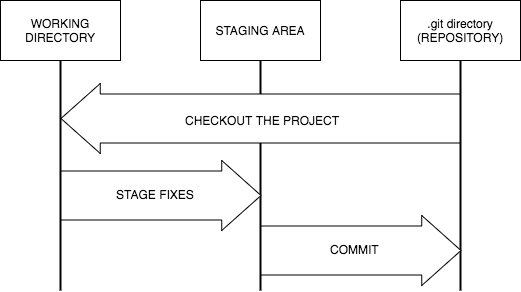

The diagram above was exported from draw.io. Its source (the exported page's mxGraphModel, read from the mxfile embedded in the PNG):
<mxGraphModel dx="1030" dy="472" grid="1" gridSize="10" guides="1" tooltips="1" connect="1" arrows="1" fold="1" page="1" pageScale="1" pageWidth="826" pageHeight="1169" math="0" shadow="0">
  <root>
    <mxCell id="0" />
    <mxCell id="1" parent="0" />
    <mxCell id="32b9f20de72b771e-1" value="WORKING DIRECTORY" style="whiteSpace=wrap;html=1;" vertex="1" parent="1">
      <mxGeometry x="120" y="50" width="120" height="60" as="geometry" />
    </mxCell>
    <mxCell id="32b9f20de72b771e-3" value=".git directory (REPOSITORY)" style="whiteSpace=wrap;html=1;" vertex="1" parent="1">
      <mxGeometry x="520" y="50" width="120" height="60" as="geometry" />
    </mxCell>
    <mxCell id="32b9f20de72b771e-6" value="STAGING AREA" style="whiteSpace=wrap;html=1;" vertex="1" parent="1">
      <mxGeometry x="320" y="50" width="120" height="60" as="geometry" />
    </mxCell>
    <mxCell id="32b9f20de72b771e-7" value="" style="line;strokeWidth=2;direction=south;html=1;" vertex="1" parent="1">
      <mxGeometry x="175" y="110" width="10" height="230" as="geometry" />
    </mxCell>
    <mxCell id="32b9f20de72b771e-8" value="" style="line;strokeWidth=2;direction=south;html=1;" vertex="1" parent="1">
      <mxGeometry x="375" y="110" width="10" height="230" as="geometry" />
    </mxCell>
    <mxCell id="32b9f20de72b771e-9" value="" style="line;strokeWidth=2;direction=south;html=1;" vertex="1" parent="1">
      <mxGeometry x="575" y="110" width="10" height="230" as="geometry" />
    </mxCell>
    <mxCell id="32b9f20de72b771e-10" value="" style="shape=flexArrow;endArrow=classic;html=1;fillColor=#ffffff;entryX=0.587;entryY=0.4;entryPerimeter=0;width=49;endSize=12.75;" edge="1" parent="1" target="32b9f20de72b771e-8">
      <mxGeometry width="50" height="50" relative="1" as="geometry">
        <mxPoint x="180" y="245" as="sourcePoint" />
        <mxPoint x="250" y="220" as="targetPoint" />
      </mxGeometry>
    </mxCell>
    <mxCell id="32b9f20de72b771e-11" value="STAGE FIXES" style="text;html=1;resizable=0;points=[];align=center;verticalAlign=middle;labelBackgroundColor=#ffffff;" vertex="1" connectable="0" parent="32b9f20de72b771e-10">
      <mxGeometry x="-0.2239" y="9" relative="1" as="geometry">
        <mxPoint x="16" y="7" as="offset" />
      </mxGeometry>
    </mxCell>
    <mxCell id="32b9f20de72b771e-12" value="" style="shape=flexArrow;endArrow=classic;html=1;fillColor=#ffffff;entryX=0.548;entryY=0.4;entryPerimeter=0;width=49;endSize=12.75;" edge="1" parent="1">
      <mxGeometry x="380" y="300" width="50" height="50" as="geometry">
        <mxPoint x="380" y="300" as="sourcePoint" />
        <mxPoint x="581" y="300" as="targetPoint" />
      </mxGeometry>
    </mxCell>
    <mxCell id="32b9f20de72b771e-13" value="COMMIT" style="text;html=1;resizable=0;points=[];align=center;verticalAlign=middle;labelBackgroundColor=#ffffff;" vertex="1" connectable="0" parent="32b9f20de72b771e-12">
      <mxGeometry x="-0.2239" y="9" relative="1" as="geometry">
        <mxPoint x="16" y="7" as="offset" />
      </mxGeometry>
    </mxCell>
    <mxCell id="32b9f20de72b771e-14" value="" style="shape=flexArrow;endArrow=classic;html=1;fillColor=#ffffff;entryX=0.25;entryY=0.5;entryPerimeter=0;width=49;endSize=12.75;exitX=0.25;exitY=0.5;exitPerimeter=0;" edge="1" parent="1" source="32b9f20de72b771e-9" target="32b9f20de72b771e-7">
      <mxGeometry x="200" y="265" width="50" height="50" as="geometry">
        <mxPoint x="200" y="265" as="sourcePoint" />
        <mxPoint x="401" y="265" as="targetPoint" />
      </mxGeometry>
    </mxCell>
    <mxCell id="32b9f20de72b771e-15" value="CHECKOUT THE PROJECT" style="text;html=1;resizable=0;points=[];align=center;verticalAlign=middle;labelBackgroundColor=#ffffff;" vertex="1" connectable="0" parent="32b9f20de72b771e-14">
      <mxGeometry x="-0.2239" y="9" relative="1" as="geometry">
        <mxPoint x="-44" y="-8" as="offset" />
      </mxGeometry>
    </mxCell>
  </root>
</mxGraphModel>